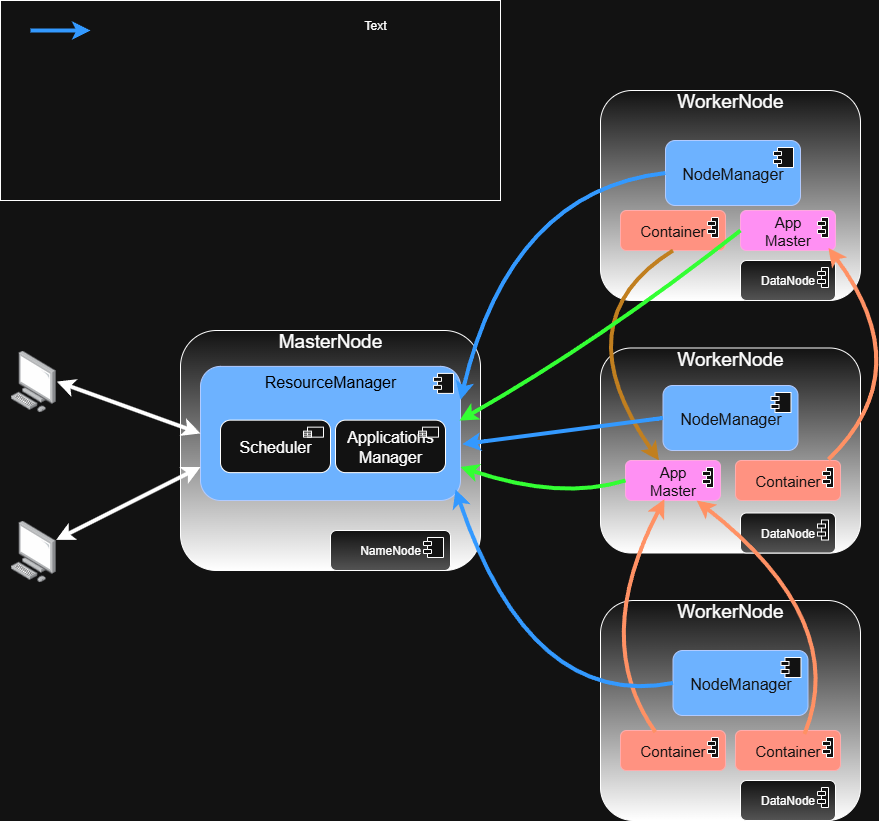

The diagram above was exported from draw.io. Its source (the exported page's mxGraphModel, read from the mxfile embedded in the PNG):
<mxGraphModel dx="1472" dy="805" grid="1" gridSize="10" guides="1" tooltips="1" connect="1" arrows="1" fold="1" page="1" pageScale="1" pageWidth="850" pageHeight="1100" math="0" shadow="0">
  <root>
    <mxCell id="0" />
    <mxCell id="1" parent="0" />
    <mxCell id="QOSWHmzuld3M1vxe0juh-2" value="" style="image;points=[];aspect=fixed;html=1;align=center;shadow=0;dashed=0;image=img/lib/allied_telesis/computer_and_terminals/Personal_Computer.svg;" parent="1" vertex="1">
      <mxGeometry x="90" y="400" width="45.6" height="61.800000000000004" as="geometry" />
    </mxCell>
    <mxCell id="QOSWHmzuld3M1vxe0juh-3" value="" style="image;points=[];aspect=fixed;html=1;align=center;shadow=0;dashed=0;image=img/lib/allied_telesis/computer_and_terminals/Personal_Computer.svg;" parent="1" vertex="1">
      <mxGeometry x="90" y="570" width="45.6" height="61.800000000000004" as="geometry" />
    </mxCell>
    <mxCell id="QOSWHmzuld3M1vxe0juh-4" value="&lt;font style=&quot;font-size: 19px;&quot;&gt;MasterNode&lt;/font&gt;" style="verticalAlign=top;align=center;overflow=fill;html=1;strokeColor=default;whiteSpace=wrap;rounded=1;gradientColor=default;" parent="1" vertex="1">
      <mxGeometry x="260" y="380" width="300" height="240" as="geometry" />
    </mxCell>
    <mxCell id="QOSWHmzuld3M1vxe0juh-5" value="NameNode" style="html=1;dropTarget=0;whiteSpace=wrap;rounded=1;gradientColor=light-dark(#000000,#545454);" parent="1" vertex="1">
      <mxGeometry x="410" y="580" width="120" height="40" as="geometry" />
    </mxCell>
    <mxCell id="QOSWHmzuld3M1vxe0juh-6" value="" style="shape=module;jettyWidth=8;jettyHeight=4;" parent="QOSWHmzuld3M1vxe0juh-5" vertex="1">
      <mxGeometry x="1" width="20" height="20" relative="1" as="geometry">
        <mxPoint x="-27" y="7" as="offset" />
      </mxGeometry>
    </mxCell>
    <mxCell id="QOSWHmzuld3M1vxe0juh-8" value="" style="html=1;dropTarget=0;whiteSpace=wrap;rounded=1;fillColor=#0050ef;fontColor=#ffffff;strokeColor=#001DBC;" parent="1" vertex="1">
      <mxGeometry x="280" y="415.9" width="260" height="134.1" as="geometry" />
    </mxCell>
    <mxCell id="QOSWHmzuld3M1vxe0juh-9" value="" style="shape=module;jettyWidth=8;jettyHeight=4;" parent="QOSWHmzuld3M1vxe0juh-8" vertex="1">
      <mxGeometry x="1" width="20" height="20" relative="1" as="geometry">
        <mxPoint x="-27" y="7" as="offset" />
      </mxGeometry>
    </mxCell>
    <mxCell id="QOSWHmzuld3M1vxe0juh-10" value="&lt;font style=&quot;font-size: 19px;&quot;&gt;WorkerNode&lt;/font&gt;" style="verticalAlign=top;align=center;overflow=fill;html=1;strokeColor=default;whiteSpace=wrap;rounded=1;gradientColor=default;" parent="1" vertex="1">
      <mxGeometry x="680" y="140" width="260" height="210" as="geometry" />
    </mxCell>
    <mxCell id="QOSWHmzuld3M1vxe0juh-11" value="&lt;font style=&quot;font-size: 19px;&quot;&gt;WorkerNode&lt;/font&gt;" style="verticalAlign=top;align=center;overflow=fill;html=1;strokeColor=default;whiteSpace=wrap;rounded=1;gradientColor=default;" parent="1" vertex="1">
      <mxGeometry x="680" y="650" width="260" height="220" as="geometry" />
    </mxCell>
    <mxCell id="QOSWHmzuld3M1vxe0juh-12" value="&lt;font style=&quot;font-size: 19px;&quot;&gt;WorkerNode&lt;/font&gt;" style="verticalAlign=top;align=center;overflow=fill;html=1;strokeColor=default;whiteSpace=wrap;rounded=1;gradientColor=default;" parent="1" vertex="1">
      <mxGeometry x="680" y="397.5" width="260" height="205" as="geometry" />
    </mxCell>
    <mxCell id="QOSWHmzuld3M1vxe0juh-15" value="DataNode" style="html=1;dropTarget=0;whiteSpace=wrap;rounded=1;gradientColor=light-dark(#000000,#545454);" parent="1" vertex="1">
      <mxGeometry x="820" y="562.5" width="95" height="40" as="geometry" />
    </mxCell>
    <mxCell id="QOSWHmzuld3M1vxe0juh-16" value="" style="shape=module;jettyWidth=8;jettyHeight=4;" parent="QOSWHmzuld3M1vxe0juh-15" vertex="1">
      <mxGeometry x="1" width="11" height="20" relative="1" as="geometry">
        <mxPoint x="-18" y="7" as="offset" />
      </mxGeometry>
    </mxCell>
    <mxCell id="QOSWHmzuld3M1vxe0juh-19" value="&lt;font style=&quot;font-size: 16px;&quot;&gt;NodeManager&lt;/font&gt;" style="html=1;dropTarget=0;whiteSpace=wrap;rounded=1;fillColor=#0050ef;fontColor=#ffffff;strokeColor=#001DBC;" parent="1" vertex="1">
      <mxGeometry x="742.5" y="435" width="135" height="65" as="geometry" />
    </mxCell>
    <mxCell id="QOSWHmzuld3M1vxe0juh-20" value="" style="shape=module;jettyWidth=8;jettyHeight=4;" parent="QOSWHmzuld3M1vxe0juh-19" vertex="1">
      <mxGeometry x="1" width="20" height="20" relative="1" as="geometry">
        <mxPoint x="-27" y="7" as="offset" />
      </mxGeometry>
    </mxCell>
    <mxCell id="QOSWHmzuld3M1vxe0juh-21" value="&lt;font style=&quot;font-size: 16px;&quot;&gt;NodeManager&lt;/font&gt;" style="html=1;dropTarget=0;whiteSpace=wrap;rounded=1;fillColor=#0050ef;fontColor=#ffffff;strokeColor=#001DBC;" parent="1" vertex="1">
      <mxGeometry x="752.5" y="700" width="135" height="65" as="geometry" />
    </mxCell>
    <mxCell id="QOSWHmzuld3M1vxe0juh-22" value="" style="shape=module;jettyWidth=8;jettyHeight=4;" parent="QOSWHmzuld3M1vxe0juh-21" vertex="1">
      <mxGeometry x="1" width="20" height="20" relative="1" as="geometry">
        <mxPoint x="-27" y="7" as="offset" />
      </mxGeometry>
    </mxCell>
    <mxCell id="QOSWHmzuld3M1vxe0juh-23" value="&lt;font style=&quot;font-size: 16px;&quot;&gt;NodeManager&lt;/font&gt;" style="html=1;dropTarget=0;whiteSpace=wrap;rounded=1;fillColor=#0050ef;fontColor=#ffffff;strokeColor=#001DBC;" parent="1" vertex="1">
      <mxGeometry x="745" y="190" width="135" height="65" as="geometry" />
    </mxCell>
    <mxCell id="QOSWHmzuld3M1vxe0juh-24" value="" style="shape=module;jettyWidth=8;jettyHeight=4;" parent="QOSWHmzuld3M1vxe0juh-23" vertex="1">
      <mxGeometry x="1" width="20" height="20" relative="1" as="geometry">
        <mxPoint x="-27" y="7" as="offset" />
      </mxGeometry>
    </mxCell>
    <mxCell id="QOSWHmzuld3M1vxe0juh-25" value="DataNode" style="html=1;dropTarget=0;whiteSpace=wrap;rounded=1;gradientColor=light-dark(#000000,#545454);" parent="1" vertex="1">
      <mxGeometry x="820" y="310" width="95" height="40" as="geometry" />
    </mxCell>
    <mxCell id="QOSWHmzuld3M1vxe0juh-26" value="" style="shape=module;jettyWidth=8;jettyHeight=4;" parent="QOSWHmzuld3M1vxe0juh-25" vertex="1">
      <mxGeometry x="1" width="11" height="20" relative="1" as="geometry">
        <mxPoint x="-18" y="7" as="offset" />
      </mxGeometry>
    </mxCell>
    <mxCell id="QOSWHmzuld3M1vxe0juh-27" value="DataNode" style="html=1;dropTarget=0;whiteSpace=wrap;rounded=1;gradientColor=light-dark(#000000,#545454);" parent="1" vertex="1">
      <mxGeometry x="820" y="830" width="95" height="40" as="geometry" />
    </mxCell>
    <mxCell id="QOSWHmzuld3M1vxe0juh-28" value="" style="shape=module;jettyWidth=8;jettyHeight=4;" parent="QOSWHmzuld3M1vxe0juh-27" vertex="1">
      <mxGeometry x="1" width="11" height="20" relative="1" as="geometry">
        <mxPoint x="-18" y="7" as="offset" />
      </mxGeometry>
    </mxCell>
    <mxCell id="QOSWHmzuld3M1vxe0juh-29" value="&lt;font style=&quot;font-size: 15px;&quot;&gt;App&lt;/font&gt;&lt;div&gt;&lt;font style=&quot;font-size: 15px;&quot;&gt;Master&lt;/font&gt;&lt;/div&gt;" style="html=1;dropTarget=0;whiteSpace=wrap;rounded=1;fillColor=#d80073;fontColor=#ffffff;strokeColor=#A50040;" parent="1" vertex="1">
      <mxGeometry x="705" y="510" width="95" height="40" as="geometry" />
    </mxCell>
    <mxCell id="QOSWHmzuld3M1vxe0juh-30" value="" style="shape=module;jettyWidth=8;jettyHeight=4;" parent="QOSWHmzuld3M1vxe0juh-29" vertex="1">
      <mxGeometry x="1" width="11" height="20" relative="1" as="geometry">
        <mxPoint x="-18" y="7" as="offset" />
      </mxGeometry>
    </mxCell>
    <mxCell id="QOSWHmzuld3M1vxe0juh-31" value="&lt;font style=&quot;font-size: 15px;&quot;&gt;App&lt;/font&gt;&lt;div&gt;&lt;font style=&quot;font-size: 15px;&quot;&gt;Master&lt;/font&gt;&lt;/div&gt;" style="html=1;dropTarget=0;whiteSpace=wrap;rounded=1;fillColor=#d80073;fontColor=#ffffff;strokeColor=#A50040;" parent="1" vertex="1">
      <mxGeometry x="820" y="260" width="95" height="40" as="geometry" />
    </mxCell>
    <mxCell id="QOSWHmzuld3M1vxe0juh-32" value="" style="shape=module;jettyWidth=8;jettyHeight=4;" parent="QOSWHmzuld3M1vxe0juh-31" vertex="1">
      <mxGeometry x="1" width="11" height="20" relative="1" as="geometry">
        <mxPoint x="-18" y="7" as="offset" />
      </mxGeometry>
    </mxCell>
    <mxCell id="QOSWHmzuld3M1vxe0juh-33" value="&lt;span style=&quot;font-size: 15px;&quot;&gt;Container&lt;/span&gt;" style="html=1;dropTarget=0;whiteSpace=wrap;rounded=1;fillColor=#e51400;fontColor=#ffffff;strokeColor=#B20000;" parent="1" vertex="1">
      <mxGeometry x="700" y="260" width="105" height="40" as="geometry" />
    </mxCell>
    <mxCell id="QOSWHmzuld3M1vxe0juh-34" value="" style="shape=module;jettyWidth=8;jettyHeight=4;" parent="QOSWHmzuld3M1vxe0juh-33" vertex="1">
      <mxGeometry x="1" width="11" height="20" relative="1" as="geometry">
        <mxPoint x="-18" y="7" as="offset" />
      </mxGeometry>
    </mxCell>
    <mxCell id="QOSWHmzuld3M1vxe0juh-35" value="&lt;span style=&quot;font-size: 15px;&quot;&gt;Container&lt;/span&gt;" style="html=1;dropTarget=0;whiteSpace=wrap;rounded=1;fillColor=#e51400;fontColor=#ffffff;strokeColor=#B20000;" parent="1" vertex="1">
      <mxGeometry x="815" y="510" width="105" height="40" as="geometry" />
    </mxCell>
    <mxCell id="QOSWHmzuld3M1vxe0juh-36" value="" style="shape=module;jettyWidth=8;jettyHeight=4;" parent="QOSWHmzuld3M1vxe0juh-35" vertex="1">
      <mxGeometry x="1" width="11" height="20" relative="1" as="geometry">
        <mxPoint x="-18" y="7" as="offset" />
      </mxGeometry>
    </mxCell>
    <mxCell id="QOSWHmzuld3M1vxe0juh-37" value="&lt;span style=&quot;font-size: 15px;&quot;&gt;Container&lt;/span&gt;" style="html=1;dropTarget=0;whiteSpace=wrap;rounded=1;fillColor=#e51400;fontColor=#ffffff;strokeColor=#B20000;" parent="1" vertex="1">
      <mxGeometry x="700" y="780" width="105" height="40" as="geometry" />
    </mxCell>
    <mxCell id="QOSWHmzuld3M1vxe0juh-38" value="" style="shape=module;jettyWidth=8;jettyHeight=4;" parent="QOSWHmzuld3M1vxe0juh-37" vertex="1">
      <mxGeometry x="1" width="11" height="20" relative="1" as="geometry">
        <mxPoint x="-18" y="7" as="offset" />
      </mxGeometry>
    </mxCell>
    <mxCell id="QOSWHmzuld3M1vxe0juh-39" value="&lt;span style=&quot;font-size: 15px;&quot;&gt;Container&lt;/span&gt;" style="html=1;dropTarget=0;whiteSpace=wrap;rounded=1;fillColor=#e51400;fontColor=#ffffff;strokeColor=#B20000;" parent="1" vertex="1">
      <mxGeometry x="815" y="780" width="105" height="40" as="geometry" />
    </mxCell>
    <mxCell id="QOSWHmzuld3M1vxe0juh-40" value="" style="shape=module;jettyWidth=8;jettyHeight=4;" parent="QOSWHmzuld3M1vxe0juh-39" vertex="1">
      <mxGeometry x="1" width="11" height="20" relative="1" as="geometry">
        <mxPoint x="-18" y="7" as="offset" />
      </mxGeometry>
    </mxCell>
    <mxCell id="QOSWHmzuld3M1vxe0juh-44" value="" style="curved=1;endArrow=classic;html=1;rounded=0;entryX=0.41;entryY=0.966;entryDx=0;entryDy=0;entryPerimeter=0;exitX=0.332;exitY=0.04;exitDx=0;exitDy=0;exitPerimeter=0;strokeWidth=4;fillColor=#fa6800;strokeColor=#C73500;" parent="1" source="QOSWHmzuld3M1vxe0juh-37" target="QOSWHmzuld3M1vxe0juh-29" edge="1">
      <mxGeometry width="50" height="50" relative="1" as="geometry">
        <mxPoint x="620" y="690" as="sourcePoint" />
        <mxPoint x="670" y="640" as="targetPoint" />
        <Array as="points">
          <mxPoint x="670" y="690" />
        </Array>
      </mxGeometry>
    </mxCell>
    <mxCell id="QOSWHmzuld3M1vxe0juh-45" value="" style="curved=1;endArrow=classic;html=1;rounded=0;entryX=0.75;entryY=1;entryDx=0;entryDy=0;exitX=0.657;exitY=0.089;exitDx=0;exitDy=0;exitPerimeter=0;strokeWidth=4;fillColor=#fa6800;strokeColor=#C73500;" parent="1" source="QOSWHmzuld3M1vxe0juh-39" target="QOSWHmzuld3M1vxe0juh-29" edge="1">
      <mxGeometry width="50" height="50" relative="1" as="geometry">
        <mxPoint x="1105" y="913" as="sourcePoint" />
        <mxPoint x="1114" y="680" as="targetPoint" />
        <Array as="points">
          <mxPoint x="930" y="670" />
        </Array>
      </mxGeometry>
    </mxCell>
    <mxCell id="QOSWHmzuld3M1vxe0juh-46" value="" style="curved=1;endArrow=classic;html=1;rounded=0;entryX=0.925;entryY=0.935;entryDx=0;entryDy=0;exitX=0.885;exitY=-0.027;exitDx=0;exitDy=0;exitPerimeter=0;strokeWidth=4;fillColor=#fa6800;strokeColor=#C73500;entryPerimeter=0;" parent="1" source="QOSWHmzuld3M1vxe0juh-35" target="QOSWHmzuld3M1vxe0juh-31" edge="1">
      <mxGeometry width="50" height="50" relative="1" as="geometry">
        <mxPoint x="1108" y="664" as="sourcePoint" />
        <mxPoint x="1000" y="430" as="targetPoint" />
        <Array as="points">
          <mxPoint x="1000" y="420" />
        </Array>
      </mxGeometry>
    </mxCell>
    <mxCell id="QOSWHmzuld3M1vxe0juh-47" value="" style="curved=1;endArrow=classic;html=1;rounded=0;exitX=0.5;exitY=1;exitDx=0;exitDy=0;strokeWidth=4;fillColor=#f0a30a;strokeColor=#BD7000;" parent="1" source="QOSWHmzuld3M1vxe0juh-33" target="QOSWHmzuld3M1vxe0juh-29" edge="1">
      <mxGeometry width="50" height="50" relative="1" as="geometry">
        <mxPoint x="540" y="360" as="sourcePoint" />
        <mxPoint x="590" y="310" as="targetPoint" />
        <Array as="points">
          <mxPoint x="640" y="370" />
        </Array>
      </mxGeometry>
    </mxCell>
    <mxCell id="pT3QGni-YWea2nY0N08p-1" value="&lt;font style=&quot;color: light-dark(rgb(0, 0, 0), rgb(0, 0, 0)); font-size: 16px;&quot;&gt;ResourceManager&lt;/font&gt;" style="text;html=1;align=center;verticalAlign=middle;whiteSpace=wrap;rounded=0;" parent="1" vertex="1">
      <mxGeometry x="380" y="415.9" width="60" height="30" as="geometry" />
    </mxCell>
    <mxCell id="pT3QGni-YWea2nY0N08p-2" value="&lt;span style=&quot;font-size: 16px;&quot;&gt;Scheduler&lt;/span&gt;" style="html=1;dropTarget=0;whiteSpace=wrap;rounded=1;arcSize=19;" parent="1" vertex="1">
      <mxGeometry x="300" y="469.65000000000003" width="110" height="52.5" as="geometry" />
    </mxCell>
    <mxCell id="pT3QGni-YWea2nY0N08p-3" value="" style="shape=module;jettyWidth=8;jettyHeight=4;" parent="pT3QGni-YWea2nY0N08p-2" vertex="1">
      <mxGeometry x="1" width="20" height="10" relative="1" as="geometry">
        <mxPoint x="-27" y="7" as="offset" />
      </mxGeometry>
    </mxCell>
    <mxCell id="pT3QGni-YWea2nY0N08p-4" value="&lt;span style=&quot;font-size: 16px;&quot;&gt;Applications&lt;/span&gt;&lt;div&gt;&lt;span style=&quot;font-size: 16px;&quot;&gt;Manager&lt;/span&gt;&lt;/div&gt;" style="html=1;dropTarget=0;whiteSpace=wrap;rounded=1;arcSize=19;" parent="1" vertex="1">
      <mxGeometry x="415" y="469.65000000000003" width="110" height="52.5" as="geometry" />
    </mxCell>
    <mxCell id="pT3QGni-YWea2nY0N08p-5" value="" style="shape=module;jettyWidth=8;jettyHeight=4;" parent="pT3QGni-YWea2nY0N08p-4" vertex="1">
      <mxGeometry x="1" width="20" height="10" relative="1" as="geometry">
        <mxPoint x="-27" y="7" as="offset" />
      </mxGeometry>
    </mxCell>
    <mxCell id="pT3QGni-YWea2nY0N08p-6" value="" style="curved=1;endArrow=classic;html=1;rounded=0;exitX=0;exitY=0.5;exitDx=0;exitDy=0;entryX=0.981;entryY=0.917;entryDx=0;entryDy=0;entryPerimeter=0;strokeWidth=4;strokeColor=light-dark(#000000,#3399FF);" parent="1" source="QOSWHmzuld3M1vxe0juh-21" target="QOSWHmzuld3M1vxe0juh-8" edge="1">
      <mxGeometry width="50" height="50" relative="1" as="geometry">
        <mxPoint x="560" y="760" as="sourcePoint" />
        <mxPoint x="610" y="710" as="targetPoint" />
        <Array as="points">
          <mxPoint x="610" y="760" />
        </Array>
      </mxGeometry>
    </mxCell>
    <mxCell id="pT3QGni-YWea2nY0N08p-7" value="" style="curved=1;endArrow=classic;html=1;rounded=0;exitX=0;exitY=0.5;exitDx=0;exitDy=0;entryX=1.007;entryY=0.58;entryDx=0;entryDy=0;entryPerimeter=0;strokeWidth=4;strokeColor=light-dark(#000000,#3399FF);" parent="1" source="QOSWHmzuld3M1vxe0juh-19" target="QOSWHmzuld3M1vxe0juh-8" edge="1">
      <mxGeometry width="50" height="50" relative="1" as="geometry">
        <mxPoint x="818" y="724" as="sourcePoint" />
        <mxPoint x="600" y="530" as="targetPoint" />
        <Array as="points" />
      </mxGeometry>
    </mxCell>
    <mxCell id="pT3QGni-YWea2nY0N08p-8" value="" style="curved=1;endArrow=classic;html=1;rounded=0;exitX=0;exitY=0.5;exitDx=0;exitDy=0;entryX=1;entryY=0.25;entryDx=0;entryDy=0;strokeWidth=4;strokeColor=light-dark(#000000,#3399FF);" parent="1" source="QOSWHmzuld3M1vxe0juh-23" target="QOSWHmzuld3M1vxe0juh-8" edge="1">
      <mxGeometry width="50" height="50" relative="1" as="geometry">
        <mxPoint x="818" y="454" as="sourcePoint" />
        <mxPoint x="600" y="260" as="targetPoint" />
        <Array as="points">
          <mxPoint x="590" y="240" />
        </Array>
      </mxGeometry>
    </mxCell>
    <mxCell id="pT3QGni-YWea2nY0N08p-9" value="" style="curved=1;endArrow=classic;html=1;rounded=0;exitX=0;exitY=0.5;exitDx=0;exitDy=0;entryX=1;entryY=0.75;entryDx=0;entryDy=0;strokeWidth=4;strokeColor=light-dark(#000000,#33FF33);" parent="1" source="QOSWHmzuld3M1vxe0juh-29" target="QOSWHmzuld3M1vxe0juh-8" edge="1">
      <mxGeometry width="50" height="50" relative="1" as="geometry">
        <mxPoint x="828" y="774" as="sourcePoint" />
        <mxPoint x="610" y="580" as="targetPoint" />
        <Array as="points">
          <mxPoint x="640" y="550" />
        </Array>
      </mxGeometry>
    </mxCell>
    <mxCell id="pT3QGni-YWea2nY0N08p-10" value="" style="curved=1;endArrow=classic;html=1;rounded=0;exitX=0;exitY=0.5;exitDx=0;exitDy=0;entryX=0.996;entryY=0.404;entryDx=0;entryDy=0;strokeWidth=4;strokeColor=light-dark(#000000,#33FF33);entryPerimeter=0;" parent="1" source="QOSWHmzuld3M1vxe0juh-31" target="QOSWHmzuld3M1vxe0juh-8" edge="1">
      <mxGeometry width="50" height="50" relative="1" as="geometry">
        <mxPoint x="775" y="404" as="sourcePoint" />
        <mxPoint x="610" y="390" as="targetPoint" />
        <Array as="points">
          <mxPoint x="680" y="390" />
        </Array>
      </mxGeometry>
    </mxCell>
    <mxCell id="pT3QGni-YWea2nY0N08p-11" value="" style="endArrow=classic;html=1;rounded=0;entryX=0;entryY=0.75;entryDx=0;entryDy=0;strokeWidth=4;startArrow=classic;startFill=1;" parent="1" source="QOSWHmzuld3M1vxe0juh-3" target="QOSWHmzuld3M1vxe0juh-8" edge="1">
      <mxGeometry width="50" height="50" relative="1" as="geometry">
        <mxPoint x="660" y="510" as="sourcePoint" />
        <mxPoint x="710" y="460" as="targetPoint" />
      </mxGeometry>
    </mxCell>
    <mxCell id="pT3QGni-YWea2nY0N08p-13" value="" style="endArrow=classic;html=1;rounded=0;entryX=0;entryY=0.5;entryDx=0;entryDy=0;exitX=1.017;exitY=0.503;exitDx=0;exitDy=0;exitPerimeter=0;strokeWidth=4;startArrow=classic;startFill=1;" parent="1" source="QOSWHmzuld3M1vxe0juh-2" target="QOSWHmzuld3M1vxe0juh-8" edge="1">
      <mxGeometry width="50" height="50" relative="1" as="geometry">
        <mxPoint x="170" y="513" as="sourcePoint" />
        <mxPoint x="314" y="440" as="targetPoint" />
      </mxGeometry>
    </mxCell>
    <mxCell id="Sa0x6e_pg8RO5LA5vpqG-1" value="" style="rounded=0;whiteSpace=wrap;html=1;" parent="1" vertex="1">
      <mxGeometry x="80" y="50" width="500" height="200" as="geometry" />
    </mxCell>
    <mxCell id="Sa0x6e_pg8RO5LA5vpqG-2" value="" style="endArrow=classic;html=1;rounded=0;entryX=0.18;entryY=0.15;entryDx=0;entryDy=0;entryPerimeter=0;strokeWidth=4;strokeColor=light-dark(#000000,#3399FF);align=center;verticalAlign=middle;fontFamily=Helvetica;fontSize=11;fontColor=default;labelBackgroundColor=default;curved=1;" parent="1" target="Sa0x6e_pg8RO5LA5vpqG-1" edge="1">
      <mxGeometry width="50" height="50" relative="1" as="geometry">
        <mxPoint x="110" y="80" as="sourcePoint" />
        <mxPoint x="160" y="30" as="targetPoint" />
      </mxGeometry>
    </mxCell>
    <mxCell id="Sa0x6e_pg8RO5LA5vpqG-3" value="Text" style="text;html=1;align=center;verticalAlign=middle;whiteSpace=wrap;rounded=0;" parent="1" vertex="1">
      <mxGeometry x="425" y="60" width="60" height="30" as="geometry" />
    </mxCell>
  </root>
</mxGraphModel>